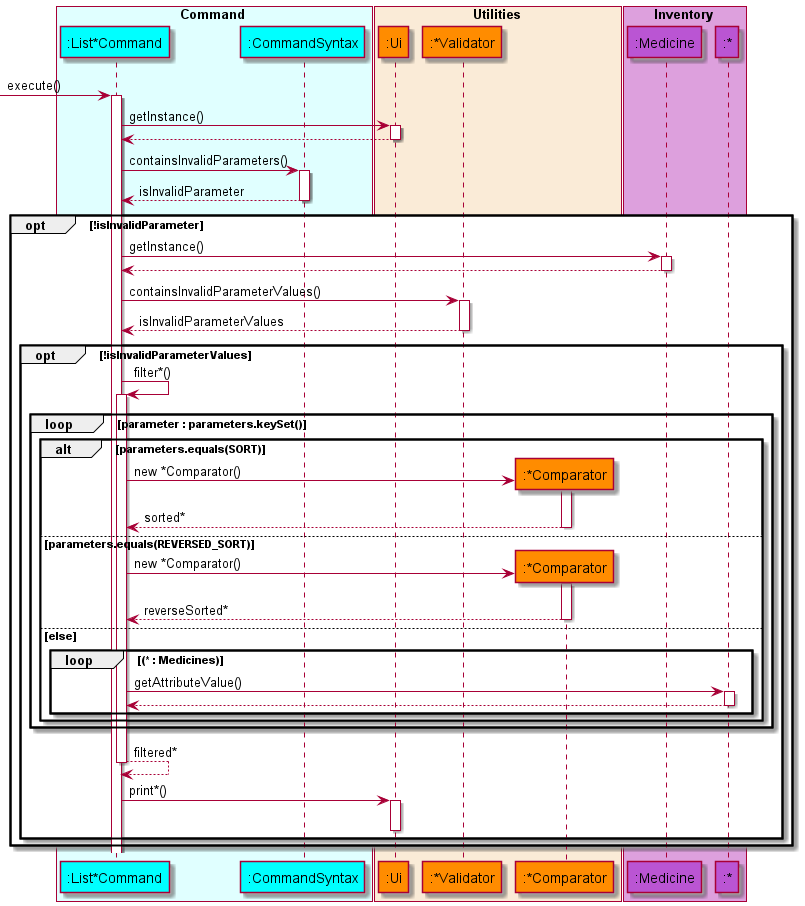

The diagram above was rendered by PlantUML. Its source (embedded in the PNG):
@startuml AddSequenceDiagram
'https://plantuml.com/sequence-diagram

!include style.puml

box Command COLOR_COMMAND_BOX
    participant ":List*Command" as list COLOR_COMMAND
    participant ":CommandSyntax" as commandSyntax COLOR_COMMAND
end box

box Utilities COLOR_UTILITIES_BOX
    participant ":Ui" as ui COLOR_UTILITIES
    participant ":*Validator" as validator COLOR_UTILITIES
    participant ":*Comparator" as comparator COLOR_UTILITIES
end box

box Inventory COLOR_INVENTORY_BOX
    participant ":Medicine" as medicine COLOR_INVENTORY
    participant ":*" as object COLOR_INVENTORY
end box

autoactivate on

-> list: execute()
list -> ui : getInstance()
list <-- ui
list -> commandSyntax : containsInvalidParameters()
list <-- commandSyntax : isInvalidParameter

opt !isInvalidParameter
    list -> medicine : getInstance()
    list <-- medicine
    list -> validator : containsInvalidParameterValues()
    list <-- validator : isInvalidParameterValues

    opt !isInvalidParameterValues
        list -> list : filter*()

        loop parameter : parameters.keySet()

            alt parameters.equals(SORT)
                create comparator
                list -> comparator : new *Comparator()
                list <-- comparator : sorted*
                deactivate comparator
            else parameters.equals(REVERSED_SORT)
                create comparator
                list -> comparator : new *Comparator()
                list <-- comparator : reverseSorted*
                deactivate comparator
            else else
                loop (* : Medicines)
                    list -> object : getAttributeValue()
                    list <-- object
                end

            end

        end


        list --> list : filtered*

        list -> ui : print*()
        deactivate ui
    end

end


@enduml